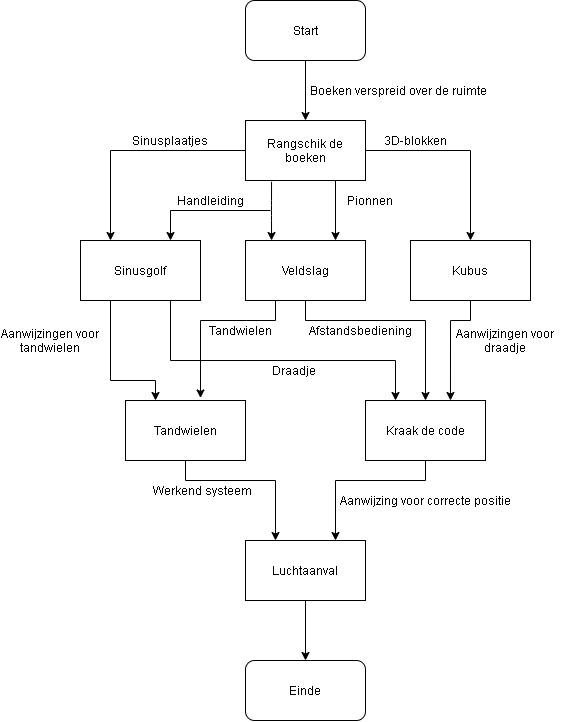

The diagram above was exported from draw.io. Its source (the exported page's mxGraphModel, read from the mxfile embedded in the PNG):
<mxGraphModel dx="1185" dy="635" grid="1" gridSize="10" guides="1" tooltips="1" connect="1" arrows="1" fold="1" page="1" pageScale="1" pageWidth="827" pageHeight="1169" math="0" shadow="0">
  <root>
    <mxCell id="WIyWlLk6GJQsqaUBKTNV-0" />
    <mxCell id="WIyWlLk6GJQsqaUBKTNV-1" parent="WIyWlLk6GJQsqaUBKTNV-0" />
    <mxCell id="4jlSApiqF5c7DQrnj9xF-6" style="edgeStyle=orthogonalEdgeStyle;rounded=0;orthogonalLoop=1;jettySize=auto;html=1;" edge="1" parent="WIyWlLk6GJQsqaUBKTNV-1" target="4jlSApiqF5c7DQrnj9xF-7">
      <mxGeometry relative="1" as="geometry">
        <mxPoint x="260" y="280" as="targetPoint" />
        <mxPoint x="350" y="190" as="sourcePoint" />
        <Array as="points">
          <mxPoint x="210" y="190" />
        </Array>
      </mxGeometry>
    </mxCell>
    <mxCell id="4jlSApiqF5c7DQrnj9xF-4" style="edgeStyle=orthogonalEdgeStyle;rounded=0;orthogonalLoop=1;jettySize=auto;html=1;entryX=0.5;entryY=0;entryDx=0;entryDy=0;" edge="1" parent="WIyWlLk6GJQsqaUBKTNV-1" source="4jlSApiqF5c7DQrnj9xF-3">
      <mxGeometry relative="1" as="geometry">
        <mxPoint x="405" y="160" as="targetPoint" />
      </mxGeometry>
    </mxCell>
    <mxCell id="4jlSApiqF5c7DQrnj9xF-3" value="Start" style="rounded=1;whiteSpace=wrap;html=1;" vertex="1" parent="WIyWlLk6GJQsqaUBKTNV-1">
      <mxGeometry x="345" y="40" width="120" height="60" as="geometry" />
    </mxCell>
    <mxCell id="4jlSApiqF5c7DQrnj9xF-5" value="Boeken verspreid over de ruimte" style="text;html=1;strokeColor=none;fillColor=none;align=center;verticalAlign=middle;whiteSpace=wrap;rounded=0;" vertex="1" parent="WIyWlLk6GJQsqaUBKTNV-1">
      <mxGeometry x="400" y="120" width="196" height="20" as="geometry" />
    </mxCell>
    <mxCell id="4jlSApiqF5c7DQrnj9xF-7" value="Sinusgolf" style="rounded=0;whiteSpace=wrap;html=1;" vertex="1" parent="WIyWlLk6GJQsqaUBKTNV-1">
      <mxGeometry x="180" y="280" width="120" height="60" as="geometry" />
    </mxCell>
    <mxCell id="4jlSApiqF5c7DQrnj9xF-8" value="Veldslag" style="rounded=0;whiteSpace=wrap;html=1;" vertex="1" parent="WIyWlLk6GJQsqaUBKTNV-1">
      <mxGeometry x="345" y="280" width="120" height="60" as="geometry" />
    </mxCell>
    <mxCell id="4jlSApiqF5c7DQrnj9xF-11" style="edgeStyle=orthogonalEdgeStyle;rounded=0;orthogonalLoop=1;jettySize=auto;html=1;entryX=0.5;entryY=0;entryDx=0;entryDy=0;" edge="1" parent="WIyWlLk6GJQsqaUBKTNV-1" source="4jlSApiqF5c7DQrnj9xF-9" target="4jlSApiqF5c7DQrnj9xF-10">
      <mxGeometry relative="1" as="geometry" />
    </mxCell>
    <mxCell id="4jlSApiqF5c7DQrnj9xF-9" value="Rangschik de boeken" style="rounded=0;whiteSpace=wrap;html=1;" vertex="1" parent="WIyWlLk6GJQsqaUBKTNV-1">
      <mxGeometry x="345" y="160" width="120" height="60" as="geometry" />
    </mxCell>
    <mxCell id="4jlSApiqF5c7DQrnj9xF-26" style="edgeStyle=orthogonalEdgeStyle;rounded=0;orthogonalLoop=1;jettySize=auto;html=1;entryX=0.708;entryY=0;entryDx=0;entryDy=0;entryPerimeter=0;" edge="1" parent="WIyWlLk6GJQsqaUBKTNV-1" source="4jlSApiqF5c7DQrnj9xF-10" target="4jlSApiqF5c7DQrnj9xF-23">
      <mxGeometry relative="1" as="geometry">
        <Array as="points">
          <mxPoint x="570" y="360" />
          <mxPoint x="550" y="360" />
        </Array>
      </mxGeometry>
    </mxCell>
    <mxCell id="4jlSApiqF5c7DQrnj9xF-10" value="Kubus" style="rounded=0;whiteSpace=wrap;html=1;" vertex="1" parent="WIyWlLk6GJQsqaUBKTNV-1">
      <mxGeometry x="510" y="280" width="120" height="60" as="geometry" />
    </mxCell>
    <mxCell id="4jlSApiqF5c7DQrnj9xF-14" value="" style="endArrow=classic;html=1;exitX=0.217;exitY=1.021;exitDx=0;exitDy=0;exitPerimeter=0;entryX=0.217;entryY=0;entryDx=0;entryDy=0;entryPerimeter=0;" edge="1" parent="WIyWlLk6GJQsqaUBKTNV-1" source="4jlSApiqF5c7DQrnj9xF-9" target="4jlSApiqF5c7DQrnj9xF-8">
      <mxGeometry width="50" height="50" relative="1" as="geometry">
        <mxPoint x="380" y="250" as="sourcePoint" />
        <mxPoint x="350" y="260" as="targetPoint" />
        <Array as="points">
          <mxPoint x="371" y="250" />
        </Array>
      </mxGeometry>
    </mxCell>
    <mxCell id="4jlSApiqF5c7DQrnj9xF-15" value="" style="endArrow=classic;html=1;entryX=0.75;entryY=0;entryDx=0;entryDy=0;rounded=0;" edge="1" parent="WIyWlLk6GJQsqaUBKTNV-1" target="4jlSApiqF5c7DQrnj9xF-7">
      <mxGeometry width="50" height="50" relative="1" as="geometry">
        <mxPoint x="370" y="250" as="sourcePoint" />
        <mxPoint x="430" y="200" as="targetPoint" />
        <Array as="points">
          <mxPoint x="270" y="250" />
        </Array>
      </mxGeometry>
    </mxCell>
    <mxCell id="4jlSApiqF5c7DQrnj9xF-16" value="Handleiding" style="text;html=1;strokeColor=none;fillColor=none;align=center;verticalAlign=middle;whiteSpace=wrap;rounded=0;" vertex="1" parent="WIyWlLk6GJQsqaUBKTNV-1">
      <mxGeometry x="290" y="230" width="40" height="20" as="geometry" />
    </mxCell>
    <mxCell id="4jlSApiqF5c7DQrnj9xF-17" value="Sinusplaatjes" style="text;html=1;strokeColor=none;fillColor=none;align=center;verticalAlign=middle;whiteSpace=wrap;rounded=0;" vertex="1" parent="WIyWlLk6GJQsqaUBKTNV-1">
      <mxGeometry x="250" y="170" width="40" height="20" as="geometry" />
    </mxCell>
    <mxCell id="4jlSApiqF5c7DQrnj9xF-18" value="" style="endArrow=classic;html=1;exitX=0.75;exitY=1;exitDx=0;exitDy=0;" edge="1" parent="WIyWlLk6GJQsqaUBKTNV-1" source="4jlSApiqF5c7DQrnj9xF-9">
      <mxGeometry width="50" height="50" relative="1" as="geometry">
        <mxPoint x="380" y="250" as="sourcePoint" />
        <mxPoint x="435" y="280" as="targetPoint" />
      </mxGeometry>
    </mxCell>
    <mxCell id="4jlSApiqF5c7DQrnj9xF-19" value="Pionnen" style="text;html=1;strokeColor=none;fillColor=none;align=center;verticalAlign=middle;whiteSpace=wrap;rounded=0;" vertex="1" parent="WIyWlLk6GJQsqaUBKTNV-1">
      <mxGeometry x="450" y="230" width="40" height="20" as="geometry" />
    </mxCell>
    <mxCell id="4jlSApiqF5c7DQrnj9xF-22" value="3D-blokken" style="text;html=1;strokeColor=none;fillColor=none;align=center;verticalAlign=middle;whiteSpace=wrap;rounded=0;" vertex="1" parent="WIyWlLk6GJQsqaUBKTNV-1">
      <mxGeometry x="465" y="170" width="100" height="20" as="geometry" />
    </mxCell>
    <mxCell id="4jlSApiqF5c7DQrnj9xF-42" style="edgeStyle=orthogonalEdgeStyle;rounded=0;orthogonalLoop=1;jettySize=auto;html=1;entryX=0.75;entryY=0;entryDx=0;entryDy=0;" edge="1" parent="WIyWlLk6GJQsqaUBKTNV-1" source="4jlSApiqF5c7DQrnj9xF-23" target="4jlSApiqF5c7DQrnj9xF-25">
      <mxGeometry relative="1" as="geometry">
        <Array as="points">
          <mxPoint x="525" y="520" />
          <mxPoint x="435" y="520" />
        </Array>
      </mxGeometry>
    </mxCell>
    <mxCell id="4jlSApiqF5c7DQrnj9xF-23" value="Kraak de code" style="rounded=0;whiteSpace=wrap;html=1;" vertex="1" parent="WIyWlLk6GJQsqaUBKTNV-1">
      <mxGeometry x="465" y="440" width="120" height="60" as="geometry" />
    </mxCell>
    <mxCell id="4jlSApiqF5c7DQrnj9xF-41" style="edgeStyle=orthogonalEdgeStyle;rounded=0;orthogonalLoop=1;jettySize=auto;html=1;exitX=0.5;exitY=1;exitDx=0;exitDy=0;entryX=0.25;entryY=0;entryDx=0;entryDy=0;" edge="1" parent="WIyWlLk6GJQsqaUBKTNV-1" source="4jlSApiqF5c7DQrnj9xF-24" target="4jlSApiqF5c7DQrnj9xF-25">
      <mxGeometry relative="1" as="geometry">
        <Array as="points">
          <mxPoint x="285" y="520" />
          <mxPoint x="375" y="520" />
        </Array>
      </mxGeometry>
    </mxCell>
    <mxCell id="4jlSApiqF5c7DQrnj9xF-24" value="Tandwielen" style="rounded=0;whiteSpace=wrap;html=1;" vertex="1" parent="WIyWlLk6GJQsqaUBKTNV-1">
      <mxGeometry x="225" y="440" width="120" height="60" as="geometry" />
    </mxCell>
    <mxCell id="4jlSApiqF5c7DQrnj9xF-45" style="edgeStyle=orthogonalEdgeStyle;rounded=0;orthogonalLoop=1;jettySize=auto;html=1;entryX=0.5;entryY=0;entryDx=0;entryDy=0;" edge="1" parent="WIyWlLk6GJQsqaUBKTNV-1" source="4jlSApiqF5c7DQrnj9xF-25" target="4jlSApiqF5c7DQrnj9xF-44">
      <mxGeometry relative="1" as="geometry" />
    </mxCell>
    <mxCell id="4jlSApiqF5c7DQrnj9xF-25" value="Luchtaanval" style="rounded=0;whiteSpace=wrap;html=1;" vertex="1" parent="WIyWlLk6GJQsqaUBKTNV-1">
      <mxGeometry x="345" y="580" width="120" height="60" as="geometry" />
    </mxCell>
    <mxCell id="4jlSApiqF5c7DQrnj9xF-27" value="Aanwijzingen voor draadje" style="text;html=1;strokeColor=none;fillColor=none;align=center;verticalAlign=middle;whiteSpace=wrap;rounded=0;" vertex="1" parent="WIyWlLk6GJQsqaUBKTNV-1">
      <mxGeometry x="550" y="370" width="110" height="20" as="geometry" />
    </mxCell>
    <mxCell id="4jlSApiqF5c7DQrnj9xF-28" value="" style="endArrow=classic;html=1;exitX=0.25;exitY=1;exitDx=0;exitDy=0;entryX=0.25;entryY=0;entryDx=0;entryDy=0;rounded=0;" edge="1" parent="WIyWlLk6GJQsqaUBKTNV-1" source="4jlSApiqF5c7DQrnj9xF-7" target="4jlSApiqF5c7DQrnj9xF-24">
      <mxGeometry width="50" height="50" relative="1" as="geometry">
        <mxPoint x="330" y="380" as="sourcePoint" />
        <mxPoint x="380" y="330" as="targetPoint" />
        <Array as="points">
          <mxPoint x="210" y="420" />
          <mxPoint x="255" y="420" />
        </Array>
      </mxGeometry>
    </mxCell>
    <mxCell id="4jlSApiqF5c7DQrnj9xF-29" value="" style="endArrow=classic;html=1;exitX=0.75;exitY=1;exitDx=0;exitDy=0;entryX=0.25;entryY=0;entryDx=0;entryDy=0;rounded=0;" edge="1" parent="WIyWlLk6GJQsqaUBKTNV-1" source="4jlSApiqF5c7DQrnj9xF-7" target="4jlSApiqF5c7DQrnj9xF-23">
      <mxGeometry width="50" height="50" relative="1" as="geometry">
        <mxPoint x="330" y="380" as="sourcePoint" />
        <mxPoint x="380" y="330" as="targetPoint" />
        <Array as="points">
          <mxPoint x="270" y="400" />
          <mxPoint x="495" y="400" />
        </Array>
      </mxGeometry>
    </mxCell>
    <mxCell id="4jlSApiqF5c7DQrnj9xF-30" value="" style="endArrow=classic;html=1;exitX=0.5;exitY=1;exitDx=0;exitDy=0;entryX=0.5;entryY=0;entryDx=0;entryDy=0;rounded=0;" edge="1" parent="WIyWlLk6GJQsqaUBKTNV-1" source="4jlSApiqF5c7DQrnj9xF-8" target="4jlSApiqF5c7DQrnj9xF-23">
      <mxGeometry width="50" height="50" relative="1" as="geometry">
        <mxPoint x="330" y="380" as="sourcePoint" />
        <mxPoint x="380" y="330" as="targetPoint" />
        <Array as="points">
          <mxPoint x="405" y="360" />
          <mxPoint x="525" y="360" />
        </Array>
      </mxGeometry>
    </mxCell>
    <mxCell id="4jlSApiqF5c7DQrnj9xF-32" value="" style="endArrow=classic;html=1;exitX=0.25;exitY=1;exitDx=0;exitDy=0;entryX=0.625;entryY=-0.042;entryDx=0;entryDy=0;rounded=0;entryPerimeter=0;" edge="1" parent="WIyWlLk6GJQsqaUBKTNV-1" source="4jlSApiqF5c7DQrnj9xF-8" target="4jlSApiqF5c7DQrnj9xF-24">
      <mxGeometry width="50" height="50" relative="1" as="geometry">
        <mxPoint x="330" y="385" as="sourcePoint" />
        <mxPoint x="380" y="335" as="targetPoint" />
        <Array as="points">
          <mxPoint x="375" y="360" />
          <mxPoint x="300" y="360" />
        </Array>
      </mxGeometry>
    </mxCell>
    <mxCell id="4jlSApiqF5c7DQrnj9xF-33" value="Tandwielen" style="text;html=1;strokeColor=none;fillColor=none;align=center;verticalAlign=middle;whiteSpace=wrap;rounded=0;" vertex="1" parent="WIyWlLk6GJQsqaUBKTNV-1">
      <mxGeometry x="320" y="360" width="40" height="20" as="geometry" />
    </mxCell>
    <mxCell id="4jlSApiqF5c7DQrnj9xF-34" value="Draadje" style="text;html=1;strokeColor=none;fillColor=none;align=center;verticalAlign=middle;whiteSpace=wrap;rounded=0;" vertex="1" parent="WIyWlLk6GJQsqaUBKTNV-1">
      <mxGeometry x="374" y="400" width="40" height="20" as="geometry" />
    </mxCell>
    <mxCell id="4jlSApiqF5c7DQrnj9xF-36" value="Afstandsbediening" style="text;html=1;strokeColor=none;fillColor=none;align=center;verticalAlign=middle;whiteSpace=wrap;rounded=0;" vertex="1" parent="WIyWlLk6GJQsqaUBKTNV-1">
      <mxGeometry x="440" y="360" width="40" height="20" as="geometry" />
    </mxCell>
    <mxCell id="4jlSApiqF5c7DQrnj9xF-39" value="Aanwijzingen voor tandwielen" style="text;html=1;strokeColor=none;fillColor=none;align=center;verticalAlign=middle;whiteSpace=wrap;rounded=0;" vertex="1" parent="WIyWlLk6GJQsqaUBKTNV-1">
      <mxGeometry x="100" y="370" width="100" height="20" as="geometry" />
    </mxCell>
    <mxCell id="4jlSApiqF5c7DQrnj9xF-40" value="Werkend systeem" style="text;html=1;strokeColor=none;fillColor=none;align=center;verticalAlign=middle;whiteSpace=wrap;rounded=0;" vertex="1" parent="WIyWlLk6GJQsqaUBKTNV-1">
      <mxGeometry x="225" y="520" width="155" height="20" as="geometry" />
    </mxCell>
    <mxCell id="4jlSApiqF5c7DQrnj9xF-43" value="Aanwijzing voor correcte positie" style="text;html=1;strokeColor=none;fillColor=none;align=center;verticalAlign=middle;whiteSpace=wrap;rounded=0;" vertex="1" parent="WIyWlLk6GJQsqaUBKTNV-1">
      <mxGeometry x="432.5" y="530" width="185" height="20" as="geometry" />
    </mxCell>
    <mxCell id="4jlSApiqF5c7DQrnj9xF-44" value="Einde" style="rounded=1;whiteSpace=wrap;html=1;" vertex="1" parent="WIyWlLk6GJQsqaUBKTNV-1">
      <mxGeometry x="345" y="700" width="120" height="60" as="geometry" />
    </mxCell>
  </root>
</mxGraphModel>